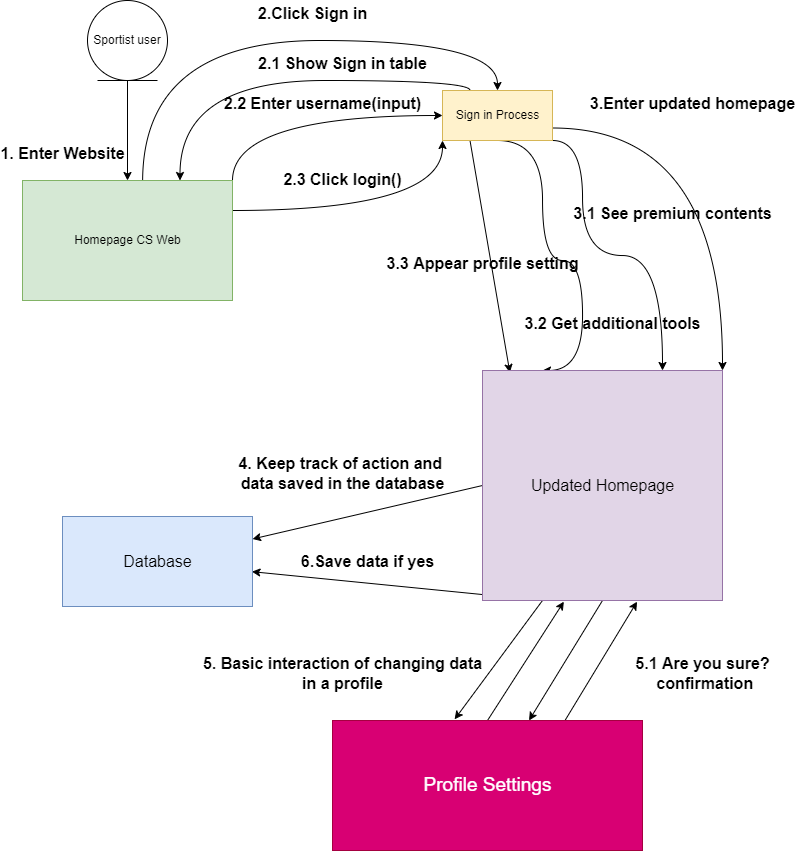

The diagram above was exported from draw.io. Its source (the exported page's mxGraphModel, read from the mxfile embedded in the PNG):
<mxGraphModel dx="851" dy="794" grid="1" gridSize="10" guides="1" tooltips="1" connect="1" arrows="1" fold="1" page="1" pageScale="1" pageWidth="850" pageHeight="1100" math="0" shadow="0">
  <root>
    <mxCell id="0" />
    <mxCell id="1" parent="0" />
    <mxCell id="uforVVsjxU6TvUJhpnOu-17" style="edgeStyle=orthogonalEdgeStyle;rounded=0;orthogonalLoop=1;jettySize=auto;html=1;entryX=0.5;entryY=0;entryDx=0;entryDy=0;exitX=0.5;exitY=1;exitDx=0;exitDy=0;" edge="1" parent="1" source="uforVVsjxU6TvUJhpnOu-79" target="yebTO-6bUMBZx7EeLS5X-3">
      <mxGeometry relative="1" as="geometry">
        <mxPoint x="145" y="220" as="sourcePoint" />
        <mxPoint x="145" y="290" as="targetPoint" />
      </mxGeometry>
    </mxCell>
    <mxCell id="uforVVsjxU6TvUJhpnOu-39" style="edgeStyle=orthogonalEdgeStyle;rounded=0;orthogonalLoop=1;jettySize=auto;html=1;entryX=0;entryY=1;entryDx=0;entryDy=0;exitX=0.5;exitY=1;exitDx=0;exitDy=0;elbow=vertical;curved=1;" edge="1" parent="1" source="uforVVsjxU6TvUJhpnOu-11">
      <mxGeometry relative="1" as="geometry">
        <mxPoint x="90" y="440" as="targetPoint" />
        <mxPoint x="140" y="580" as="sourcePoint" />
        <Array as="points">
          <mxPoint x="145" y="570" />
          <mxPoint x="70" y="570" />
          <mxPoint x="70" y="540" />
          <mxPoint x="10" y="540" />
          <mxPoint x="10" y="420" />
          <mxPoint x="90" y="420" />
        </Array>
      </mxGeometry>
    </mxCell>
    <mxCell id="uforVVsjxU6TvUJhpnOu-49" style="edgeStyle=orthogonalEdgeStyle;curved=1;rounded=0;orthogonalLoop=1;jettySize=auto;html=1;exitX=0.75;exitY=1;exitDx=0;exitDy=0;elbow=vertical;entryX=0;entryY=1;entryDx=0;entryDy=0;" edge="1" parent="1" source="uforVVsjxU6TvUJhpnOu-12">
      <mxGeometry relative="1" as="geometry">
        <mxPoint x="90" y="550" as="targetPoint" />
        <Array as="points">
          <mxPoint x="398" y="580" />
          <mxPoint x="390" y="580" />
          <mxPoint x="390" y="640" />
          <mxPoint x="90" y="640" />
        </Array>
      </mxGeometry>
    </mxCell>
    <mxCell id="uforVVsjxU6TvUJhpnOu-65" style="edgeStyle=orthogonalEdgeStyle;curved=1;rounded=0;orthogonalLoop=1;jettySize=auto;html=1;exitX=1;exitY=0.75;exitDx=0;exitDy=0;entryX=0.857;entryY=0.98;entryDx=0;entryDy=0;entryPerimeter=0;elbow=vertical;" edge="1" parent="1" source="uforVVsjxU6TvUJhpnOu-15">
      <mxGeometry relative="1" as="geometry">
        <mxPoint x="409.27" y="549" as="targetPoint" />
        <Array as="points">
          <mxPoint x="740" y="328" />
          <mxPoint x="740" y="650" />
          <mxPoint x="409" y="650" />
        </Array>
      </mxGeometry>
    </mxCell>
    <mxCell id="uforVVsjxU6TvUJhpnOu-79" value="Sportist user" style="ellipse;shape=umlEntity;whiteSpace=wrap;html=1;" vertex="1" parent="1">
      <mxGeometry x="105" y="110" width="80" height="80" as="geometry" />
    </mxCell>
    <mxCell id="yebTO-6bUMBZx7EeLS5X-61" style="edgeStyle=orthogonalEdgeStyle;rounded=0;orthogonalLoop=1;jettySize=auto;html=1;exitX=0.572;exitY=0.01;exitDx=0;exitDy=0;entryX=0.5;entryY=0;entryDx=0;entryDy=0;fontSize=14;elbow=vertical;exitPerimeter=0;curved=1;" edge="1" parent="1" source="yebTO-6bUMBZx7EeLS5X-3" target="yebTO-6bUMBZx7EeLS5X-4">
      <mxGeometry relative="1" as="geometry">
        <Array as="points">
          <mxPoint x="160" y="150" />
          <mxPoint x="515" y="150" />
        </Array>
      </mxGeometry>
    </mxCell>
    <mxCell id="yebTO-6bUMBZx7EeLS5X-116" style="edgeStyle=orthogonalEdgeStyle;curved=1;rounded=0;orthogonalLoop=1;jettySize=auto;html=1;exitX=1;exitY=0;exitDx=0;exitDy=0;entryX=0;entryY=0.5;entryDx=0;entryDy=0;fontSize=14;elbow=vertical;" edge="1" parent="1" source="yebTO-6bUMBZx7EeLS5X-3" target="yebTO-6bUMBZx7EeLS5X-4">
      <mxGeometry relative="1" as="geometry" />
    </mxCell>
    <mxCell id="yebTO-6bUMBZx7EeLS5X-118" style="edgeStyle=orthogonalEdgeStyle;curved=1;rounded=0;orthogonalLoop=1;jettySize=auto;html=1;exitX=1;exitY=0.25;exitDx=0;exitDy=0;entryX=0;entryY=1;entryDx=0;entryDy=0;fontSize=14;elbow=vertical;" edge="1" parent="1" source="yebTO-6bUMBZx7EeLS5X-3" target="yebTO-6bUMBZx7EeLS5X-4">
      <mxGeometry relative="1" as="geometry" />
    </mxCell>
    <mxCell id="yebTO-6bUMBZx7EeLS5X-3" value="Homepage CS Web" style="html=1;labelBackgroundColor=none;labelBorderColor=none;fillColor=#d5e8d4;strokeColor=#82b366;" vertex="1" parent="1">
      <mxGeometry x="40" y="290" width="210" height="120" as="geometry" />
    </mxCell>
    <mxCell id="yebTO-6bUMBZx7EeLS5X-114" style="edgeStyle=orthogonalEdgeStyle;curved=1;rounded=0;orthogonalLoop=1;jettySize=auto;html=1;exitX=0.25;exitY=0;exitDx=0;exitDy=0;entryX=0.75;entryY=0;entryDx=0;entryDy=0;fontSize=14;elbow=vertical;" edge="1" parent="1" source="yebTO-6bUMBZx7EeLS5X-4" target="yebTO-6bUMBZx7EeLS5X-3">
      <mxGeometry relative="1" as="geometry">
        <Array as="points">
          <mxPoint x="487" y="190" />
          <mxPoint x="197" y="190" />
        </Array>
      </mxGeometry>
    </mxCell>
    <mxCell id="yebTO-6bUMBZx7EeLS5X-130" style="edgeStyle=orthogonalEdgeStyle;curved=1;rounded=0;orthogonalLoop=1;jettySize=auto;html=1;exitX=1;exitY=0.75;exitDx=0;exitDy=0;entryX=1;entryY=0;entryDx=0;entryDy=0;fontSize=14;elbow=vertical;" edge="1" parent="1" source="yebTO-6bUMBZx7EeLS5X-4" target="yebTO-6bUMBZx7EeLS5X-14">
      <mxGeometry relative="1" as="geometry" />
    </mxCell>
    <mxCell id="yebTO-6bUMBZx7EeLS5X-147" style="edgeStyle=orthogonalEdgeStyle;curved=1;rounded=0;orthogonalLoop=1;jettySize=auto;html=1;exitX=1;exitY=1;exitDx=0;exitDy=0;entryX=0.75;entryY=0;entryDx=0;entryDy=0;fontSize=19;elbow=vertical;" edge="1" parent="1" source="yebTO-6bUMBZx7EeLS5X-4" target="yebTO-6bUMBZx7EeLS5X-14">
      <mxGeometry relative="1" as="geometry">
        <Array as="points">
          <mxPoint x="600" y="250" />
          <mxPoint x="600" y="365" />
          <mxPoint x="680" y="365" />
        </Array>
      </mxGeometry>
    </mxCell>
    <mxCell id="yebTO-6bUMBZx7EeLS5X-149" style="edgeStyle=orthogonalEdgeStyle;curved=1;rounded=0;orthogonalLoop=1;jettySize=auto;html=1;exitX=0.5;exitY=1;exitDx=0;exitDy=0;entryX=0.25;entryY=0;entryDx=0;entryDy=0;fontSize=19;elbow=vertical;" edge="1" parent="1" source="yebTO-6bUMBZx7EeLS5X-4" target="yebTO-6bUMBZx7EeLS5X-14">
      <mxGeometry relative="1" as="geometry">
        <Array as="points">
          <mxPoint x="560" y="250" />
          <mxPoint x="560" y="370" />
          <mxPoint x="600" y="370" />
          <mxPoint x="600" y="480" />
        </Array>
      </mxGeometry>
    </mxCell>
    <mxCell id="yebTO-6bUMBZx7EeLS5X-165" style="edgeStyle=none;rounded=0;orthogonalLoop=1;jettySize=auto;html=1;exitX=0.25;exitY=1;exitDx=0;exitDy=0;entryX=0.114;entryY=0.009;entryDx=0;entryDy=0;entryPerimeter=0;fontSize=19;elbow=vertical;" edge="1" parent="1" source="yebTO-6bUMBZx7EeLS5X-4" target="yebTO-6bUMBZx7EeLS5X-14">
      <mxGeometry relative="1" as="geometry" />
    </mxCell>
    <mxCell id="yebTO-6bUMBZx7EeLS5X-4" value="Sign in Process" style="html=1;labelBackgroundColor=none;labelBorderColor=none;fillColor=#fff2cc;strokeColor=#d6b656;" vertex="1" parent="1">
      <mxGeometry x="460" y="200" width="110" height="50" as="geometry" />
    </mxCell>
    <mxCell id="yebTO-6bUMBZx7EeLS5X-134" style="edgeStyle=none;rounded=0;orthogonalLoop=1;jettySize=auto;html=1;exitX=0;exitY=0.5;exitDx=0;exitDy=0;entryX=1;entryY=0.25;entryDx=0;entryDy=0;fontSize=14;elbow=vertical;" edge="1" parent="1" source="yebTO-6bUMBZx7EeLS5X-14" target="yebTO-6bUMBZx7EeLS5X-22">
      <mxGeometry relative="1" as="geometry" />
    </mxCell>
    <mxCell id="yebTO-6bUMBZx7EeLS5X-163" style="edgeStyle=none;rounded=0;orthogonalLoop=1;jettySize=auto;html=1;exitX=0.25;exitY=1;exitDx=0;exitDy=0;entryX=0.997;entryY=0.613;entryDx=0;entryDy=0;entryPerimeter=0;fontSize=19;elbow=vertical;" edge="1" parent="1" source="yebTO-6bUMBZx7EeLS5X-14" target="yebTO-6bUMBZx7EeLS5X-22">
      <mxGeometry relative="1" as="geometry" />
    </mxCell>
    <mxCell id="yebTO-6bUMBZx7EeLS5X-168" style="edgeStyle=none;rounded=0;orthogonalLoop=1;jettySize=auto;html=1;exitX=0.25;exitY=1;exitDx=0;exitDy=0;entryX=0.394;entryY=-0.009;entryDx=0;entryDy=0;entryPerimeter=0;fontSize=19;elbow=vertical;" edge="1" parent="1" source="yebTO-6bUMBZx7EeLS5X-14" target="yebTO-6bUMBZx7EeLS5X-87">
      <mxGeometry relative="1" as="geometry" />
    </mxCell>
    <mxCell id="yebTO-6bUMBZx7EeLS5X-170" style="edgeStyle=none;rounded=0;orthogonalLoop=1;jettySize=auto;html=1;exitX=0.5;exitY=1;exitDx=0;exitDy=0;entryX=0.634;entryY=0;entryDx=0;entryDy=0;entryPerimeter=0;fontSize=19;elbow=vertical;" edge="1" parent="1" source="yebTO-6bUMBZx7EeLS5X-14" target="yebTO-6bUMBZx7EeLS5X-87">
      <mxGeometry relative="1" as="geometry" />
    </mxCell>
    <mxCell id="yebTO-6bUMBZx7EeLS5X-14" value="&lt;font style=&quot;font-size: 16px;&quot;&gt;Updated Homepage&lt;/font&gt;" style="html=1;labelBackgroundColor=none;labelBorderColor=none;fillColor=#e1d5e7;strokeColor=#9673a6;" vertex="1" parent="1">
      <mxGeometry x="500" y="480" width="240" height="230" as="geometry" />
    </mxCell>
    <mxCell id="yebTO-6bUMBZx7EeLS5X-22" value="&lt;font style=&quot;font-size: 16px;&quot;&gt;Database&lt;/font&gt;" style="html=1;labelBackgroundColor=none;labelBorderColor=none;fillColor=#dae8fc;strokeColor=#6c8ebf;" vertex="1" parent="1">
      <mxGeometry x="80" y="626" width="190" height="90" as="geometry" />
    </mxCell>
    <mxCell id="yebTO-6bUMBZx7EeLS5X-35" value="1. Enter Website" style="text;align=center;fontStyle=1;verticalAlign=middle;spacingLeft=3;spacingRight=3;strokeColor=none;rotatable=0;points=[[0,0.5],[1,0.5]];portConstraint=eastwest;labelBackgroundColor=none;labelBorderColor=none;fontSize=16;html=1;" vertex="1" parent="1">
      <mxGeometry x="40" y="250" width="80" height="26" as="geometry" />
    </mxCell>
    <mxCell id="yebTO-6bUMBZx7EeLS5X-86" value="2.Click Sign in" style="text;align=center;fontStyle=1;verticalAlign=middle;spacingLeft=3;spacingRight=3;strokeColor=none;rotatable=0;points=[[0,0.5],[1,0.5]];portConstraint=eastwest;labelBackgroundColor=none;labelBorderColor=none;fontSize=16;html=1;" vertex="1" parent="1">
      <mxGeometry x="290" y="110" width="80" height="26" as="geometry" />
    </mxCell>
    <mxCell id="yebTO-6bUMBZx7EeLS5X-169" style="edgeStyle=none;rounded=0;orthogonalLoop=1;jettySize=auto;html=1;exitX=0.5;exitY=0;exitDx=0;exitDy=0;entryX=0.339;entryY=1.005;entryDx=0;entryDy=0;entryPerimeter=0;fontSize=19;elbow=vertical;" edge="1" parent="1" source="yebTO-6bUMBZx7EeLS5X-87" target="yebTO-6bUMBZx7EeLS5X-14">
      <mxGeometry relative="1" as="geometry" />
    </mxCell>
    <mxCell id="yebTO-6bUMBZx7EeLS5X-171" style="edgeStyle=none;rounded=0;orthogonalLoop=1;jettySize=auto;html=1;exitX=0.75;exitY=0;exitDx=0;exitDy=0;entryX=0.644;entryY=1.005;entryDx=0;entryDy=0;entryPerimeter=0;fontSize=19;elbow=vertical;" edge="1" parent="1" source="yebTO-6bUMBZx7EeLS5X-87" target="yebTO-6bUMBZx7EeLS5X-14">
      <mxGeometry relative="1" as="geometry" />
    </mxCell>
    <mxCell id="yebTO-6bUMBZx7EeLS5X-87" value="&lt;font style=&quot;font-size: 19px;&quot;&gt;Profile Settings&lt;/font&gt;" style="html=1;labelBackgroundColor=none;labelBorderColor=none;fillColor=#d80073;strokeColor=#A50040;fontColor=#ffffff;" vertex="1" parent="1">
      <mxGeometry x="350" y="830" width="310" height="130" as="geometry" />
    </mxCell>
    <mxCell id="yebTO-6bUMBZx7EeLS5X-105" value="2.1 Show Sign in table" style="text;align=center;fontStyle=1;verticalAlign=middle;spacingLeft=3;spacingRight=3;strokeColor=none;rotatable=0;points=[[0,0.5],[1,0.5]];portConstraint=eastwest;labelBackgroundColor=none;labelBorderColor=none;fontSize=16;html=1;" vertex="1" parent="1">
      <mxGeometry x="320" y="160" width="80" height="26" as="geometry" />
    </mxCell>
    <mxCell id="yebTO-6bUMBZx7EeLS5X-108" value="2.2 Enter username(input)&lt;br&gt;" style="text;align=center;fontStyle=1;verticalAlign=middle;spacingLeft=3;spacingRight=3;strokeColor=none;rotatable=0;points=[[0,0.5],[1,0.5]];portConstraint=eastwest;labelBackgroundColor=none;labelBorderColor=none;fontSize=16;html=1;" vertex="1" parent="1">
      <mxGeometry x="300" y="200" width="80" height="26" as="geometry" />
    </mxCell>
    <mxCell id="yebTO-6bUMBZx7EeLS5X-119" value="2.3 Click login()" style="text;align=center;fontStyle=1;verticalAlign=middle;spacingLeft=3;spacingRight=3;strokeColor=none;rotatable=0;points=[[0,0.5],[1,0.5]];portConstraint=eastwest;labelBackgroundColor=none;labelBorderColor=none;fontSize=16;html=1;" vertex="1" parent="1">
      <mxGeometry x="320" y="276" width="80" height="26" as="geometry" />
    </mxCell>
    <mxCell id="yebTO-6bUMBZx7EeLS5X-131" value="3.Enter updated homepage" style="text;align=center;fontStyle=1;verticalAlign=middle;spacingLeft=3;spacingRight=3;strokeColor=none;rotatable=0;points=[[0,0.5],[1,0.5]];portConstraint=eastwest;labelBackgroundColor=none;labelBorderColor=none;fontSize=16;html=1;" vertex="1" parent="1">
      <mxGeometry x="670" y="200" width="80" height="26" as="geometry" />
    </mxCell>
    <mxCell id="yebTO-6bUMBZx7EeLS5X-135" value="4. Keep track of action and&amp;nbsp;&lt;br&gt;data saved in the database" style="text;align=center;fontStyle=1;verticalAlign=middle;spacingLeft=3;spacingRight=3;strokeColor=none;rotatable=0;points=[[0,0.5],[1,0.5]];portConstraint=eastwest;labelBackgroundColor=none;labelBorderColor=none;fontSize=16;html=1;" vertex="1" parent="1">
      <mxGeometry x="320" y="570" width="80" height="26" as="geometry" />
    </mxCell>
    <mxCell id="yebTO-6bUMBZx7EeLS5X-148" value="3.1 See premium contents" style="text;align=center;fontStyle=1;verticalAlign=middle;spacingLeft=3;spacingRight=3;strokeColor=none;rotatable=0;points=[[0,0.5],[1,0.5]];portConstraint=eastwest;labelBackgroundColor=none;labelBorderColor=none;fontSize=16;html=1;" vertex="1" parent="1">
      <mxGeometry x="650" y="310" width="80" height="26" as="geometry" />
    </mxCell>
    <mxCell id="yebTO-6bUMBZx7EeLS5X-150" value="3.2 Get additional tools" style="text;align=center;fontStyle=1;verticalAlign=middle;spacingLeft=3;spacingRight=3;strokeColor=none;rotatable=0;points=[[0,0.5],[1,0.5]];portConstraint=eastwest;labelBackgroundColor=none;labelBorderColor=none;fontSize=16;html=1;" vertex="1" parent="1">
      <mxGeometry x="590" y="420" width="80" height="26" as="geometry" />
    </mxCell>
    <mxCell id="yebTO-6bUMBZx7EeLS5X-164" value="6.Save data if yes" style="text;align=center;fontStyle=1;verticalAlign=middle;spacingLeft=3;spacingRight=3;strokeColor=none;rotatable=0;points=[[0,0.5],[1,0.5]];portConstraint=eastwest;labelBackgroundColor=none;labelBorderColor=none;fontSize=16;html=1;" vertex="1" parent="1">
      <mxGeometry x="345" y="658" width="80" height="26" as="geometry" />
    </mxCell>
    <mxCell id="yebTO-6bUMBZx7EeLS5X-166" value="3.3 Appear profile setting" style="text;align=center;fontStyle=1;verticalAlign=middle;spacingLeft=3;spacingRight=3;strokeColor=none;rotatable=0;points=[[0,0.5],[1,0.5]];portConstraint=eastwest;labelBackgroundColor=none;labelBorderColor=none;fontSize=16;html=1;" vertex="1" parent="1">
      <mxGeometry x="460" y="360" width="80" height="26" as="geometry" />
    </mxCell>
    <mxCell id="yebTO-6bUMBZx7EeLS5X-172" value="5. Basic interaction of changing data&lt;br&gt;in a profile" style="text;align=center;fontStyle=1;verticalAlign=middle;spacingLeft=3;spacingRight=3;strokeColor=none;rotatable=0;points=[[0,0.5],[1,0.5]];portConstraint=eastwest;labelBackgroundColor=none;labelBorderColor=none;fontSize=16;html=1;" vertex="1" parent="1">
      <mxGeometry x="320" y="770" width="80" height="26" as="geometry" />
    </mxCell>
    <mxCell id="yebTO-6bUMBZx7EeLS5X-173" value="5.1 Are you sure?&lt;br&gt;&amp;nbsp;confirmation" style="text;align=center;fontStyle=1;verticalAlign=middle;spacingLeft=3;spacingRight=3;strokeColor=none;rotatable=0;points=[[0,0.5],[1,0.5]];portConstraint=eastwest;labelBackgroundColor=none;labelBorderColor=none;fontSize=16;html=1;" vertex="1" parent="1">
      <mxGeometry x="680" y="770" width="80" height="26" as="geometry" />
    </mxCell>
  </root>
</mxGraphModel>